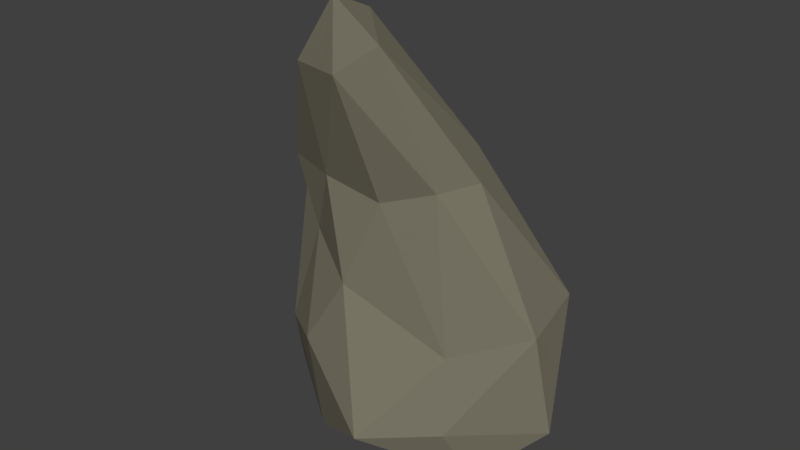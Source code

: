# Source: Tooth-shaped_Rock.blend  (saved by Blender 2.78.0; exported with 4.5.12 LTS)
import bpy
from mathutils import Matrix  # noqa: F401  (used for matrix-valued properties, if any)

bpy.ops.wm.read_factory_settings(use_empty=True)
scene = bpy.context.scene
scene.name = 'Scene'

# ---- collections
col_collection_1 = bpy.data.collections.new('Collection 1'); scene.collection.children.link(col_collection_1)

# ---- materials (node trees are filled in below, after node groups)
mat_rock01 = bpy.data.materials.new('Rock01')
mat_rock01.alpha_threshold = 0.0
mat_rock01.use_transparent_shadow = False
mat_rock01.diffuse_color = (0.2079, 0.1942, 0.143, 1.0)
mat_rock01.roughness = 0.5
mat_rock01.specular_intensity = 0.0
mat_detail = bpy.data.materials.new('Detail')
mat_detail.alpha_threshold = 0.0
mat_detail.use_transparent_shadow = False
mat_detail.diffuse_color = (0.0389, 0.2668, 0.01747, 1.0)
mat_detail.roughness = 0.5
mat_detail.specular_intensity = 0.0

# ---- material node trees

# ---- world
world_world = bpy.data.worlds.new('World'); scene.world = world_world
world_world.color = (0.05088, 0.05088, 0.05088)
world_world.use_sun_shadow = False
world_world.sun_shadow_jitter_overblur = 0.0
world_world.cycles.sampling_method = 'MANUAL'

# ---- meshes
me_icosphere = bpy.data.meshes.new('Icosphere')
me_icosphere.from_pydata([(-0.1676, 0.1217, -0.2842), (1.15, -0.8355, 0.7223), (-0.6122, -1.099, 1.412), (-1.833, 0.0524, 1.17), (-0.6122, 1.204, 1.239), (1.399, 0.767, 1.12), (0.4085, -0.996, 3.39), (-0.961, -0.7786, 3.5), (-0.961, -0.07303, 3.838), (0.4083, 0.145, 3.942), (1.256, -0.4242, 3.663), (0.3926, -1.577, 5.67), (-0.7076, -0.7887, -0.0123), (1.289, -0.4409, -0.01229), (0.3119, -1.351, 0.5793), (1.928, 0.1217, 0.5793), (1.289, 0.6844, -0.01229), (-1.915, 0.1217, -0.01229), (-1.314, -0.5942, 1.217), (-0.7076, 1.032, -0.0123), (-1.314, 0.6736, 1.287), (0.4456, 1.064, 1.149), (1.812, -0.1, 1.883), (1.719, 0.681, 2.062), (-0.04499, -1.082, 2.319), (1.095, -0.7382, 1.658), (-1.272, -0.3368, 2.864), (-0.775, -0.6693, 2.595), (-0.775, 0.2192, 3.503), (-1.272, -0.1163, 3.342), (0.8968, 1.016, 2.251), (0.02986, 0.3469, 3.566), (0.9743, -0.7787, 3.579), (-0.3287, -0.9881, 3.489), (-1.134, -0.4452, 3.748), (-0.3287, 0.09775, 4.008), (0.9736, -0.1096, 3.909), (0.3551, -1.573, 4.898), (0.696, -1.307, 5.189), (-0.1963, -1.471, 4.899), (-0.1963, -1.143, 5.224), (0.3551, -1.042, 5.428)], [], [(0, 13, 12), (1, 13, 15), (0, 12, 17), (0, 17, 19), (0, 19, 16), (1, 15, 22), (2, 14, 24), (3, 18, 26), (4, 20, 28), (5, 21, 30), (1, 22, 25), (2, 24, 27), (3, 26, 29), (4, 28, 31), (5, 30, 23), (6, 32, 37), (7, 33, 39), (8, 34, 40), (9, 35, 41), (10, 36, 38), (38, 41, 11), (38, 36, 41), (36, 9, 41), (41, 40, 11), (41, 35, 40), (35, 8, 40), (40, 39, 11), (40, 34, 39), (34, 7, 39), (39, 37, 11), (39, 33, 37), (33, 6, 37), (37, 38, 11), (37, 32, 38), (32, 10, 38), (23, 36, 10), (23, 30, 36), (30, 9, 36), (31, 35, 9), (31, 28, 35), (28, 8, 35), (29, 34, 8), (29, 26, 34), (26, 7, 34), (27, 33, 7), (27, 24, 33), (24, 6, 33), (25, 32, 6), (25, 22, 32), (22, 10, 32), (30, 31, 9), (30, 21, 31), (21, 4, 31), (28, 29, 8), (28, 20, 29), (20, 3, 29), (26, 27, 7), (26, 18, 27), (18, 2, 27), (24, 25, 6), (24, 14, 25), (14, 1, 25), (22, 23, 10), (22, 15, 23), (15, 5, 23), (16, 21, 5), (16, 19, 21), (19, 4, 21), (19, 20, 4), (19, 17, 20), (17, 3, 20), (17, 18, 3), (17, 12, 18), (12, 2, 18), (15, 16, 5), (15, 13, 16), (13, 0, 16), (12, 14, 2), (12, 13, 14), (13, 1, 14)])
me_icosphere.polygons.foreach_set('material_index', [0, 0, 0, 0, 0, 0, 0, 0, 1, 0, 0, 0, 0, 1, 0, 0, 0, 0, 1, 0, 0, 0, 1, 1, 1, 0, 0, 0, 0, 0, 0, 0, 0, 0, 0, 0, 1, 1, 1, 1, 1, 0, 0, 0, 0, 0, 0, 0, 0, 0, 1, 0, 0, 0, 0, 0, 0, 0, 0, 0, 0, 0, 0, 0, 0, 0, 1, 1, 1, 1, 0, 0, 0, 0, 1, 0, 0, 0, 0, 0])
me_icosphere.materials.append(mat_rock01)
me_icosphere.materials.append(mat_detail)
me_icosphere.use_remesh_preserve_volume = False
me_icosphere.use_remesh_preserve_attributes = False
me_icosphere.use_mirror_vertex_groups = False
me_icosphere.update()

# ---- objects
ob_icosphere = bpy.data.objects.new('Icosphere', me_icosphere)

# ---- transforms, parenting, visibility, modifiers, constraints
ob_icosphere.location = (0.0, 0.0, 0.0)
ob_icosphere.lineart.crease_threshold = 0.0

# ---- collection membership
col_collection_1.objects.link(ob_icosphere)

# ---- scene / render settings (as saved in the file)
scene.frame_start = 1; scene.frame_end = 250; scene.frame_set(1)
scene.render.engine = 'BLENDER_EEVEE_NEXT'
scene.render.resolution_percentage = 50
scene.render.dither_intensity = 0.0
scene.cycles.use_denoising = False
scene.cycles.samples = 128
scene.cycles.sampling_pattern = 'TABULATED_SOBOL'
scene.cycles.light_sampling_threshold = 0.0
scene.cycles.use_adaptive_sampling = False
scene.cycles.use_light_tree = False
scene.cycles.blur_glossy = 0.0
scene.cycles.sample_clamp_indirect = 0.0
scene.view_settings.view_transform = 'Standard'
bpy.context.view_layer.update()

# ---- added for rendering (the .blend has no active camera and no usable light): camera, sun
cam_auto = bpy.data.cameras.new('AutoCamera')
cam_auto.lens = 50.0
cam_auto.sensor_width = 36.0
cam_auto.clip_end = 1000.0
ob_auto_camera = bpy.data.objects.new('AutoCamera', cam_auto)
scene.collection.objects.link(ob_auto_camera)
ob_auto_camera.location = (7.05048, -8.63945, 8.32832)
ob_auto_camera.rotation_euler = (1.09748, -7.21219e-08, 0.694738)
scene.camera = ob_auto_camera
light_auto_sun = bpy.data.lights.new('AutoSun', 'SUN')
light_auto_sun.energy = 3.0
light_auto_sun.angle = 0.0523599
ob_auto_sun = bpy.data.objects.new('AutoSun', light_auto_sun)
scene.collection.objects.link(ob_auto_sun)
ob_auto_sun.rotation_euler = (0.872665, 0.174533, 0.523599)
bpy.context.view_layer.update()
